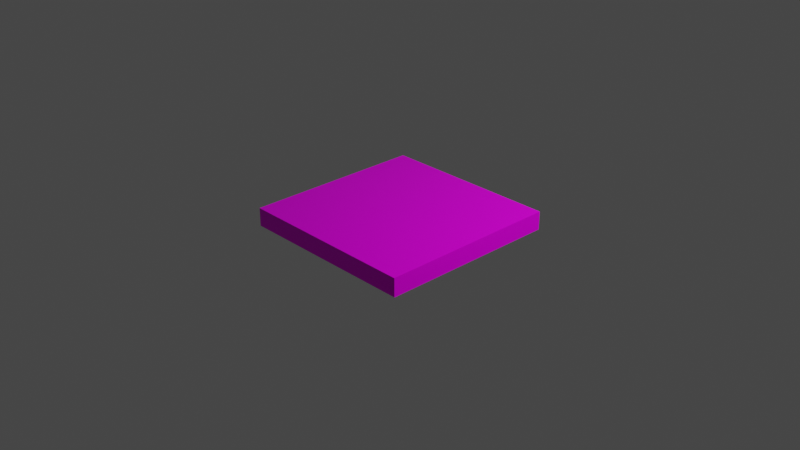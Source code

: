 # Source: board.blend  (saved by Blender 3.3.6; exported with 4.5.12 LTS)
import bpy
from mathutils import Matrix  # noqa: F401  (used for matrix-valued properties, if any)

bpy.ops.wm.read_factory_settings(use_empty=True)
scene = bpy.context.scene
scene.name = 'Scene'

# ---- collections
col_collection = bpy.data.collections.new('Collection'); scene.collection.children.link(col_collection)

# ---- images (referenced by path relative to the original .blend; pixels are not part of the script)
import os
ASSET_DIR = os.environ.get("B2B_ASSET_DIR", "")  # directory of the original .blend (textures are referenced by path, not embedded)
HERE = os.path.dirname(os.path.abspath(__file__))  # packed textures are extracted next to this script under _unpacked/

def load_image(name, relpath, width, height, colorspace="sRGB"):
    """Load a texture the original file referenced (path relative to the .blend, or extracted next to this script)."""
    p = next((c for c in (os.path.join(HERE, relpath), os.path.join(ASSET_DIR, relpath)) if relpath and os.path.exists(c)), "")
    if p:
        img = bpy.data.images.load(p, check_existing=True)
        img.name = name
    else:  # same state as the original file: an image datablock whose file is absent (Cycles renders it pink)
        img = bpy.data.images.new(name, width, height)
        img.source = "FILE"
        img.filepath = "//" + (relpath or name)
    img.colorspace_settings.name = colorspace
    return img
img_chess4_jpg_002 = load_image('chess4.jpg.002', 'chess4.jpg', 1024, 1024, 'sRGB')

# ---- materials (node trees are filled in below, after node groups)
mat_x = bpy.data.materials.new('材質')
mat_x.use_transparent_shadow = False

# ---- material node trees
mat_x.use_nodes = True; mat_x.node_tree.nodes.clear()
_N = mat_x.node_tree.nodes; _L = mat_x.node_tree.links
n0 = _N.new('ShaderNodeBsdfPrincipled'); n0.name = 'Principled BSDF'; n0.location = (-48, 165)
n0.distribution = 'GGX'
n0.subsurface_method = 'RANDOM_WALK_SKIN'
n0.inputs[2].default_value = 0.05909
n0.inputs[3].default_value = 1.45
n0.inputs[13].default_value = 0.1045
n0.inputs[27].default_value = (0.0, 0.0, 0.0, 1.0)
n0.inputs[28].default_value = 1.0
n1 = _N.new('ShaderNodeOutputMaterial'); n1.name = 'Material Output'; n1.location = (359, 139)
n2 = _N.new('ShaderNodeTexImage'); n2.name = '影像紋理'; n2.location = (-496, 69)
n2.image = img_chess4_jpg_002
_L.new(n0.outputs[0], n1.inputs[0])
_L.new(n2.outputs[0], n0.inputs[0])
n1.is_active_output = True

# ---- world
world_world = bpy.data.worlds.new('World'); scene.world = world_world
world_world.use_nodes = True; world_world.node_tree.nodes.clear()
_N = world_world.node_tree.nodes; _L = world_world.node_tree.links
n0 = _N.new('ShaderNodeOutputWorld'); n0.name = 'World Output'; n0.location = (300, 300)
n1 = _N.new('ShaderNodeBackground'); n1.name = 'Background'; n1.location = (10, 300)
n1.inputs[0].default_value = (0.05088, 0.05088, 0.05088, 1.0)
_L.new(n1.outputs[0], n0.inputs[0])
n0.is_active_output = True
world_world.color = (0.05088, 0.05088, 0.05088)
world_world.use_sun_shadow = False
world_world.sun_shadow_jitter_overblur = 0.0

# ---- cameras
cam_camera = bpy.data.cameras.new('Camera')
cam_camera.clip_end = 100.0
cam_camera.ortho_scale = 7.314

# ---- lights
light_light = bpy.data.lights.new('Light', 'POINT')
light_light.transmission_factor = 0.0
light_light.energy = 1000.0
light_light.shadow_soft_size = 0.1
light_light.shadow_maximum_resolution = 0.006
light_light.use_absolute_resolution = True

# ---- meshes
me_x = bpy.data.meshes.new('立方體')
me_x.from_pydata([(-1.0, -1.0, -1.0), (-1.0, -1.0, 1.0), (-1.0, 1.0, -1.0), (-1.0, 1.0, 1.0), (1.0, -1.0, -1.0), (1.0, -1.0, 1.0), (1.0, 1.0, -1.0), (1.0, 1.0, 1.0)], [], [(0, 1, 3, 2), (2, 3, 7, 6), (6, 7, 5, 4), (4, 5, 1, 0), (2, 6, 4, 0), (7, 3, 1, 5)])
_uv = me_x.uv_layers.new(name='UVMap')
_uv.uv.foreach_set('vector', [0.0008333, -1.996, 0.9992, -1.996, 0.9992, -0.9983, 0.0008333, -0.9983, 0.0008333, -0.9983, 0.9992, -0.9983, 0.9992, 0.0, 0.0008333, 0.0, 0.0008333, 0.0, 0.9992, 0.0, 0.9992, 0.9983, 0.0008333, 0.9983, 0.0008333, 0.9983, 0.9992, 0.9983, 0.9992, 1.996, 0.0008333, 1.996, -0.9975, 0.0, 0.0008333, 0.0, 0.0008333, 0.9983, -0.9975, 0.9983, 0.9992, 0.0, 1.997, 0.0, 1.997, 0.9983, 0.9992, 0.9983])
me_x.materials.append(mat_x)
me_x.update()

# ---- objects
ob_light = bpy.data.objects.new('Light', light_light)
ob_camera = bpy.data.objects.new('Camera', cam_camera)
ob_x = bpy.data.objects.new('立方體', me_x)

# ---- transforms, parenting, visibility, modifiers, constraints
ob_light.location = (4.076, 2.225, 4.594)
ob_light.rotation_euler = (0.6503, 0.05522, 1.866)
ob_light.lock_rotations_4d = False
ob_light.empty_display_type = 'ARROWS'
ob_light.color = (0.0, 0.0, 0.0, 0.0)
ob_light.lineart.crease_threshold = 0.0
ob_camera.location = (7.359, -6.926, 4.958)
ob_camera.rotation_euler = (1.109, 0.0, 0.8149)
ob_camera.lock_rotations_4d = False
ob_camera.empty_display_type = 'ARROWS'
ob_camera.color = (0.0, 0.0, 0.0, 0.0)
ob_camera.display_type = 'WIRE'
ob_camera.lineart.crease_threshold = 0.0
ob_x.location = (0.0, 0.0, 0.0)
ob_x.scale = (1.0, 1.0, 0.1)

# ---- collection membership
col_collection.objects.link(ob_light)
col_collection.objects.link(ob_camera)
col_collection.objects.link(ob_x)

# ---- scene / render settings (as saved in the file)
scene.camera = ob_camera
scene.frame_start = 1; scene.frame_end = 250; scene.frame_set(56)
scene.render.engine = 'BLENDER_EEVEE_NEXT'
scene.cycles.sampling_pattern = 'TABULATED_SOBOL'
scene.cycles.use_light_tree = False
scene.view_settings.view_transform = 'Filmic'
bpy.context.view_layer.update()
